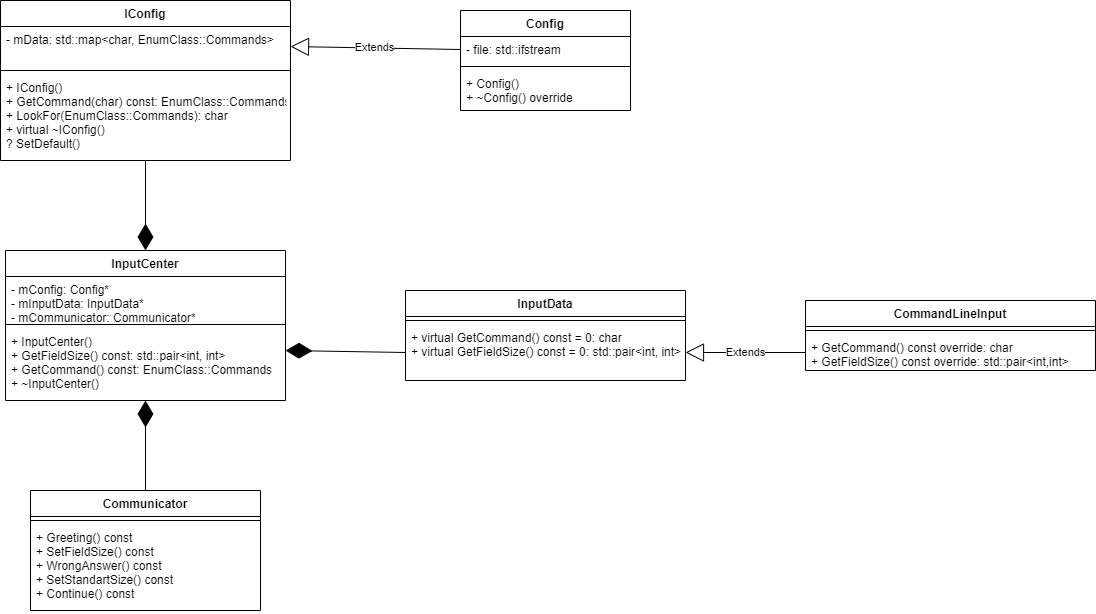

The diagram above was exported from draw.io. Its source (the exported page's mxGraphModel, read from the mxfile embedded in the PNG):
<mxGraphModel dx="1414" dy="821" grid="1" gridSize="10" guides="1" tooltips="1" connect="1" arrows="1" fold="1" page="1" pageScale="1" pageWidth="827" pageHeight="1169" math="0" shadow="0">
  <root>
    <mxCell id="0" />
    <mxCell id="1" parent="0" />
    <mxCell id="p5VqGbp9kkpJPUxV5d3A-1" value="InputCenter" style="swimlane;fontStyle=1;align=center;verticalAlign=top;childLayout=stackLayout;horizontal=1;startSize=26;horizontalStack=0;resizeParent=1;resizeParentMax=0;resizeLast=0;collapsible=1;marginBottom=0;" parent="1" vertex="1">
      <mxGeometry x="60" y="320" width="280" height="150" as="geometry" />
    </mxCell>
    <mxCell id="p5VqGbp9kkpJPUxV5d3A-2" value="- mConfig: Config*&#10;- mInputData: InputData*&#10;- mCommunicator: Communicator*" style="text;strokeColor=none;fillColor=none;align=left;verticalAlign=top;spacingLeft=4;spacingRight=4;overflow=hidden;rotatable=0;points=[[0,0.5],[1,0.5]];portConstraint=eastwest;" parent="p5VqGbp9kkpJPUxV5d3A-1" vertex="1">
      <mxGeometry y="26" width="280" height="44" as="geometry" />
    </mxCell>
    <mxCell id="p5VqGbp9kkpJPUxV5d3A-3" value="" style="line;strokeWidth=1;fillColor=none;align=left;verticalAlign=middle;spacingTop=-1;spacingLeft=3;spacingRight=3;rotatable=0;labelPosition=right;points=[];portConstraint=eastwest;strokeColor=inherit;" parent="p5VqGbp9kkpJPUxV5d3A-1" vertex="1">
      <mxGeometry y="70" width="280" height="8" as="geometry" />
    </mxCell>
    <mxCell id="p5VqGbp9kkpJPUxV5d3A-4" value="+ InputCenter()&#10;+ GetFieldSize() const: std::pair&lt;int, int&gt;&#10;+ GetCommand() const: EnumClass::Commands&#10;+ ~InputCenter()" style="text;strokeColor=none;fillColor=none;align=left;verticalAlign=top;spacingLeft=4;spacingRight=4;overflow=hidden;rotatable=0;points=[[0,0.5],[1,0.5]];portConstraint=eastwest;" parent="p5VqGbp9kkpJPUxV5d3A-1" vertex="1">
      <mxGeometry y="78" width="280" height="72" as="geometry" />
    </mxCell>
    <mxCell id="p5VqGbp9kkpJPUxV5d3A-5" value="InputData" style="swimlane;fontStyle=1;align=center;verticalAlign=top;childLayout=stackLayout;horizontal=1;startSize=26;horizontalStack=0;resizeParent=1;resizeParentMax=0;resizeLast=0;collapsible=1;marginBottom=0;" parent="1" vertex="1">
      <mxGeometry x="460" y="360" width="280" height="90" as="geometry" />
    </mxCell>
    <mxCell id="p5VqGbp9kkpJPUxV5d3A-7" value="" style="line;strokeWidth=1;fillColor=none;align=left;verticalAlign=middle;spacingTop=-1;spacingLeft=3;spacingRight=3;rotatable=0;labelPosition=right;points=[];portConstraint=eastwest;strokeColor=inherit;" parent="p5VqGbp9kkpJPUxV5d3A-5" vertex="1">
      <mxGeometry y="26" width="280" height="8" as="geometry" />
    </mxCell>
    <mxCell id="p5VqGbp9kkpJPUxV5d3A-8" value="+ virtual GetCommand() const = 0: char&#10;+ virtual GetFieldSize() const = 0: std::pair&lt;int, int&gt;" style="text;strokeColor=none;fillColor=none;align=left;verticalAlign=top;spacingLeft=4;spacingRight=4;overflow=hidden;rotatable=0;points=[[0,0.5],[1,0.5]];portConstraint=eastwest;" parent="p5VqGbp9kkpJPUxV5d3A-5" vertex="1">
      <mxGeometry y="34" width="280" height="56" as="geometry" />
    </mxCell>
    <mxCell id="p5VqGbp9kkpJPUxV5d3A-9" value="CommandLineInput" style="swimlane;fontStyle=1;align=center;verticalAlign=top;childLayout=stackLayout;horizontal=1;startSize=26;horizontalStack=0;resizeParent=1;resizeParentMax=0;resizeLast=0;collapsible=1;marginBottom=0;" parent="1" vertex="1">
      <mxGeometry x="860" y="370" width="290" height="70" as="geometry" />
    </mxCell>
    <mxCell id="p5VqGbp9kkpJPUxV5d3A-11" value="" style="line;strokeWidth=1;fillColor=none;align=left;verticalAlign=middle;spacingTop=-1;spacingLeft=3;spacingRight=3;rotatable=0;labelPosition=right;points=[];portConstraint=eastwest;strokeColor=inherit;" parent="p5VqGbp9kkpJPUxV5d3A-9" vertex="1">
      <mxGeometry y="26" width="290" height="8" as="geometry" />
    </mxCell>
    <mxCell id="p5VqGbp9kkpJPUxV5d3A-12" value="+ GetCommand() const override: char&#10;+ GetFieldSize() const override: std::pair&lt;int,int&gt;" style="text;strokeColor=none;fillColor=none;align=left;verticalAlign=top;spacingLeft=4;spacingRight=4;overflow=hidden;rotatable=0;points=[[0,0.5],[1,0.5]];portConstraint=eastwest;" parent="p5VqGbp9kkpJPUxV5d3A-9" vertex="1">
      <mxGeometry y="34" width="290" height="36" as="geometry" />
    </mxCell>
    <mxCell id="p5VqGbp9kkpJPUxV5d3A-13" value="IConfig" style="swimlane;fontStyle=1;align=center;verticalAlign=top;childLayout=stackLayout;horizontal=1;startSize=26;horizontalStack=0;resizeParent=1;resizeParentMax=0;resizeLast=0;collapsible=1;marginBottom=0;" parent="1" vertex="1">
      <mxGeometry x="55" y="70" width="290" height="160" as="geometry" />
    </mxCell>
    <mxCell id="p5VqGbp9kkpJPUxV5d3A-14" value="- mData: std::map&lt;char, EnumClass::Commands&gt; " style="text;strokeColor=none;fillColor=none;align=left;verticalAlign=top;spacingLeft=4;spacingRight=4;overflow=hidden;rotatable=0;points=[[0,0.5],[1,0.5]];portConstraint=eastwest;" parent="p5VqGbp9kkpJPUxV5d3A-13" vertex="1">
      <mxGeometry y="26" width="290" height="40" as="geometry" />
    </mxCell>
    <mxCell id="p5VqGbp9kkpJPUxV5d3A-15" value="" style="line;strokeWidth=1;fillColor=none;align=left;verticalAlign=middle;spacingTop=-1;spacingLeft=3;spacingRight=3;rotatable=0;labelPosition=right;points=[];portConstraint=eastwest;strokeColor=inherit;" parent="p5VqGbp9kkpJPUxV5d3A-13" vertex="1">
      <mxGeometry y="66" width="290" height="8" as="geometry" />
    </mxCell>
    <mxCell id="p5VqGbp9kkpJPUxV5d3A-16" value="+ IConfig()&#10;+ GetCommand(char) const: EnumClass::Commands&#10;+ LookFor(EnumClass::Commands): char&#10;+ virtual ~IConfig()&#10;? SetDefault()" style="text;strokeColor=none;fillColor=none;align=left;verticalAlign=top;spacingLeft=4;spacingRight=4;overflow=hidden;rotatable=0;points=[[0,0.5],[1,0.5]];portConstraint=eastwest;" parent="p5VqGbp9kkpJPUxV5d3A-13" vertex="1">
      <mxGeometry y="74" width="290" height="86" as="geometry" />
    </mxCell>
    <mxCell id="p5VqGbp9kkpJPUxV5d3A-17" value="Communicator" style="swimlane;fontStyle=1;align=center;verticalAlign=top;childLayout=stackLayout;horizontal=1;startSize=26;horizontalStack=0;resizeParent=1;resizeParentMax=0;resizeLast=0;collapsible=1;marginBottom=0;" parent="1" vertex="1">
      <mxGeometry x="85" y="560" width="230" height="120" as="geometry" />
    </mxCell>
    <mxCell id="p5VqGbp9kkpJPUxV5d3A-19" value="" style="line;strokeWidth=1;fillColor=none;align=left;verticalAlign=middle;spacingTop=-1;spacingLeft=3;spacingRight=3;rotatable=0;labelPosition=right;points=[];portConstraint=eastwest;strokeColor=inherit;" parent="p5VqGbp9kkpJPUxV5d3A-17" vertex="1">
      <mxGeometry y="26" width="230" height="8" as="geometry" />
    </mxCell>
    <mxCell id="p5VqGbp9kkpJPUxV5d3A-20" value="+ Greeting() const&#10;+ SetFieldSize() const&#10;+ WrongAnswer() const&#10;+ SetStandartSize() const&#10;+ Continue() const&#10;" style="text;strokeColor=none;fillColor=none;align=left;verticalAlign=top;spacingLeft=4;spacingRight=4;overflow=hidden;rotatable=0;points=[[0,0.5],[1,0.5]];portConstraint=eastwest;" parent="p5VqGbp9kkpJPUxV5d3A-17" vertex="1">
      <mxGeometry y="34" width="230" height="86" as="geometry" />
    </mxCell>
    <mxCell id="p5VqGbp9kkpJPUxV5d3A-21" value="" style="endArrow=diamondThin;endFill=1;endSize=24;html=1;rounded=0;entryX=0.5;entryY=0;entryDx=0;entryDy=0;" parent="1" target="p5VqGbp9kkpJPUxV5d3A-1" edge="1">
      <mxGeometry width="160" relative="1" as="geometry">
        <mxPoint x="200" y="230" as="sourcePoint" />
        <mxPoint x="410" y="270" as="targetPoint" />
      </mxGeometry>
    </mxCell>
    <mxCell id="p5VqGbp9kkpJPUxV5d3A-22" value="" style="endArrow=diamondThin;endFill=1;endSize=24;html=1;rounded=0;exitX=0.5;exitY=0;exitDx=0;exitDy=0;" parent="1" source="p5VqGbp9kkpJPUxV5d3A-17" target="p5VqGbp9kkpJPUxV5d3A-4" edge="1">
      <mxGeometry width="160" relative="1" as="geometry">
        <mxPoint x="250" y="460" as="sourcePoint" />
        <mxPoint x="410" y="460" as="targetPoint" />
      </mxGeometry>
    </mxCell>
    <mxCell id="p5VqGbp9kkpJPUxV5d3A-23" value="" style="endArrow=diamondThin;endFill=1;endSize=24;html=1;rounded=0;exitX=0;exitY=0.5;exitDx=0;exitDy=0;" parent="1" source="p5VqGbp9kkpJPUxV5d3A-8" edge="1">
      <mxGeometry width="160" relative="1" as="geometry">
        <mxPoint x="250" y="460" as="sourcePoint" />
        <mxPoint x="340" y="420" as="targetPoint" />
      </mxGeometry>
    </mxCell>
    <mxCell id="p5VqGbp9kkpJPUxV5d3A-24" value="Extends" style="endArrow=block;endSize=16;endFill=0;html=1;rounded=0;entryX=1;entryY=0.5;entryDx=0;entryDy=0;exitX=0;exitY=0.5;exitDx=0;exitDy=0;" parent="1" source="p5VqGbp9kkpJPUxV5d3A-12" target="p5VqGbp9kkpJPUxV5d3A-8" edge="1">
      <mxGeometry width="160" relative="1" as="geometry">
        <mxPoint x="490" y="460" as="sourcePoint" />
        <mxPoint x="650" y="460" as="targetPoint" />
      </mxGeometry>
    </mxCell>
    <mxCell id="DN8cW694cr7WWZm4QXFk-1" value="Config" style="swimlane;fontStyle=1;align=center;verticalAlign=top;childLayout=stackLayout;horizontal=1;startSize=26;horizontalStack=0;resizeParent=1;resizeParentMax=0;resizeLast=0;collapsible=1;marginBottom=0;" vertex="1" parent="1">
      <mxGeometry x="515" y="80" width="170" height="100" as="geometry" />
    </mxCell>
    <mxCell id="DN8cW694cr7WWZm4QXFk-2" value="- file: std::ifstream" style="text;strokeColor=none;fillColor=none;align=left;verticalAlign=top;spacingLeft=4;spacingRight=4;overflow=hidden;rotatable=0;points=[[0,0.5],[1,0.5]];portConstraint=eastwest;" vertex="1" parent="DN8cW694cr7WWZm4QXFk-1">
      <mxGeometry y="26" width="170" height="26" as="geometry" />
    </mxCell>
    <mxCell id="DN8cW694cr7WWZm4QXFk-3" value="" style="line;strokeWidth=1;fillColor=none;align=left;verticalAlign=middle;spacingTop=-1;spacingLeft=3;spacingRight=3;rotatable=0;labelPosition=right;points=[];portConstraint=eastwest;strokeColor=inherit;" vertex="1" parent="DN8cW694cr7WWZm4QXFk-1">
      <mxGeometry y="52" width="170" height="8" as="geometry" />
    </mxCell>
    <mxCell id="DN8cW694cr7WWZm4QXFk-4" value="+ Config()&#10;+ ~Config() override" style="text;strokeColor=none;fillColor=none;align=left;verticalAlign=top;spacingLeft=4;spacingRight=4;overflow=hidden;rotatable=0;points=[[0,0.5],[1,0.5]];portConstraint=eastwest;" vertex="1" parent="DN8cW694cr7WWZm4QXFk-1">
      <mxGeometry y="60" width="170" height="40" as="geometry" />
    </mxCell>
    <mxCell id="DN8cW694cr7WWZm4QXFk-5" value="Extends" style="endArrow=block;endSize=16;endFill=0;html=1;rounded=0;entryX=1;entryY=0.5;entryDx=0;entryDy=0;exitX=0;exitY=0.5;exitDx=0;exitDy=0;" edge="1" parent="1" source="DN8cW694cr7WWZm4QXFk-2" target="p5VqGbp9kkpJPUxV5d3A-14">
      <mxGeometry width="160" relative="1" as="geometry">
        <mxPoint x="430" y="200" as="sourcePoint" />
        <mxPoint x="590" y="200" as="targetPoint" />
      </mxGeometry>
    </mxCell>
  </root>
</mxGraphModel>